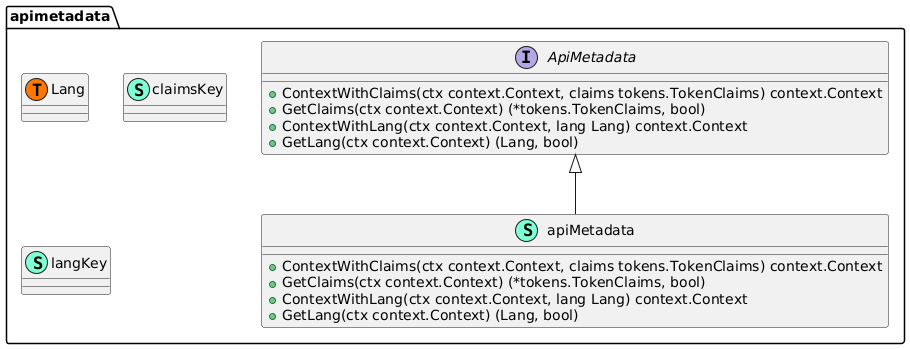

The diagram above was rendered by PlantUML. Its source (embedded in the PNG):
@startuml
namespace apimetadata {
    interface ApiMetadata  {
        + ContextWithClaims(ctx context.Context, claims tokens.TokenClaims) context.Context
        + GetClaims(ctx context.Context) (*tokens.TokenClaims, bool)
        + ContextWithLang(ctx context.Context, lang Lang) context.Context
        + GetLang(ctx context.Context) (Lang, bool)

    }
    class apiMetadata << (S,Aquamarine) >> {
        + ContextWithClaims(ctx context.Context, claims tokens.TokenClaims) context.Context
        + GetClaims(ctx context.Context) (*tokens.TokenClaims, bool)
        + ContextWithLang(ctx context.Context, lang Lang) context.Context
        + GetLang(ctx context.Context) (Lang, bool)

    }
    class apimetadata.Lang << (T, #FF7700) >>  {
    }
    class claimsKey << (S,Aquamarine) >> {
    }
    class langKey << (S,Aquamarine) >> {
    }
}

"apimetadata.ApiMetadata" <|-- "apimetadata.apiMetadata"
@enduml